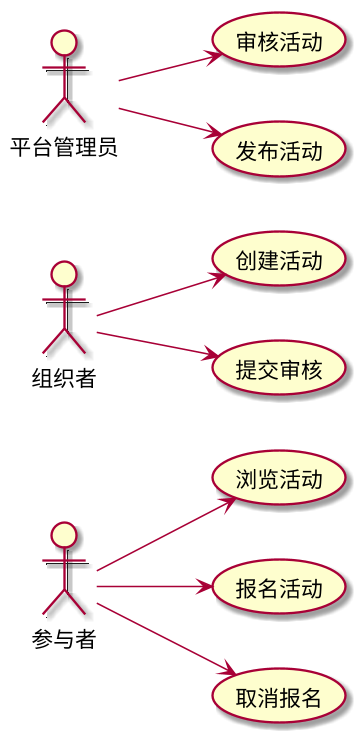

The diagram above was rendered by PlantUML. Its source (embedded in the PNG):
@startuml
skinparamlocked dpi 150
skinparam defaultFontName "Noto Sans CJK SC"
left to right direction

actor 参与者 as P
actor 组织者 as O
actor 平台管理员 as A

usecase "浏览活动" as UC01
usecase "报名活动" as UC02
usecase "取消报名" as UC03
usecase "创建活动" as UC04
usecase "提交审核" as UC05
usecase "审核活动" as UC06
usecase "发布活动" as UC07

P --> UC01
P --> UC02
P --> UC03
O --> UC04
O --> UC05
A --> UC06
A --> UC07
@enduml